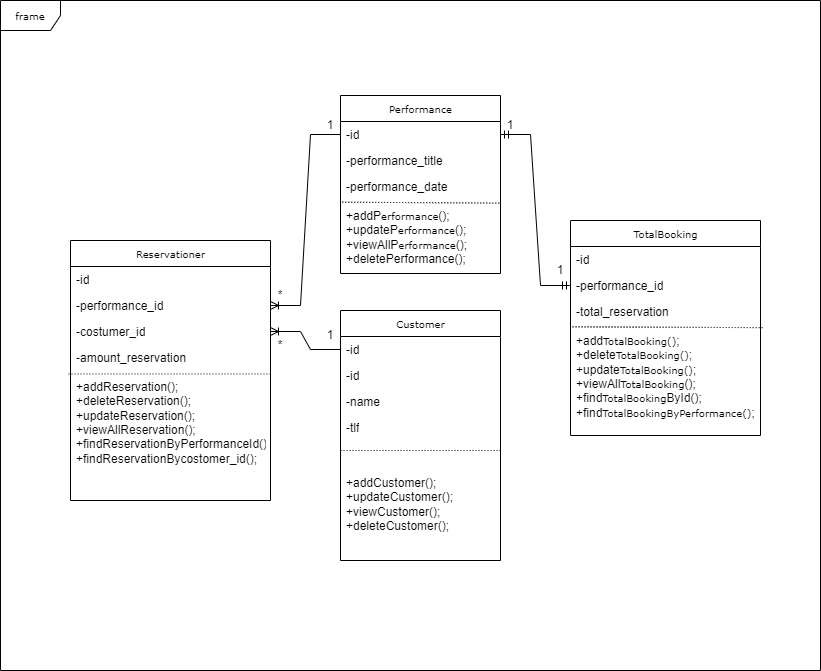

The diagram above was exported from draw.io. Its source (the exported page's mxGraphModel, read from the mxfile embedded in the PNG):
<mxGraphModel dx="1247" dy="618" grid="1" gridSize="10" guides="1" tooltips="1" connect="1" arrows="1" fold="1" page="1" pageScale="1" pageWidth="850" pageHeight="1100" background="none" math="0" shadow="0">
  <root>
    <mxCell id="0" />
    <mxCell id="1" parent="0" />
    <mxCell id="17acba5748e5396b-1" value="frame" style="shape=umlFrame;whiteSpace=wrap;html=1;rounded=0;shadow=0;comic=0;labelBackgroundColor=none;strokeWidth=1;fontFamily=Verdana;fontSize=10;align=center;" parent="1" vertex="1">
      <mxGeometry x="80" y="10" width="820" height="670" as="geometry" />
    </mxCell>
    <mxCell id="17acba5748e5396b-2" value="Reservationer" style="swimlane;html=1;fontStyle=0;childLayout=stackLayout;horizontal=1;startSize=26;fillColor=none;horizontalStack=0;resizeParent=1;resizeLast=0;collapsible=1;marginBottom=0;swimlaneFillColor=#ffffff;rounded=0;shadow=0;comic=0;labelBackgroundColor=none;strokeWidth=1;fontFamily=Verdana;fontSize=10;align=center;" parent="1" vertex="1">
      <mxGeometry x="150" y="250" width="200" height="260" as="geometry" />
    </mxCell>
    <mxCell id="17acba5748e5396b-3" value="-id" style="text;html=1;strokeColor=none;fillColor=none;align=left;verticalAlign=top;spacingLeft=4;spacingRight=4;whiteSpace=wrap;overflow=hidden;rotatable=0;points=[[0,0.5],[1,0.5]];portConstraint=eastwest;" parent="17acba5748e5396b-2" vertex="1">
      <mxGeometry y="26" width="200" height="26" as="geometry" />
    </mxCell>
    <mxCell id="17acba5748e5396b-4" value="-performance_id" style="text;html=1;strokeColor=none;fillColor=none;align=left;verticalAlign=top;spacingLeft=4;spacingRight=4;whiteSpace=wrap;overflow=hidden;rotatable=0;points=[[0,0.5],[1,0.5]];portConstraint=eastwest;" parent="17acba5748e5396b-2" vertex="1">
      <mxGeometry y="52" width="200" height="26" as="geometry" />
    </mxCell>
    <mxCell id="17acba5748e5396b-6" value="-costumer_id" style="text;html=1;strokeColor=none;fillColor=none;align=left;verticalAlign=top;spacingLeft=4;spacingRight=4;whiteSpace=wrap;overflow=hidden;rotatable=0;points=[[0,0.5],[1,0.5]];portConstraint=eastwest;" parent="17acba5748e5396b-2" vertex="1">
      <mxGeometry y="78" width="200" height="26" as="geometry" />
    </mxCell>
    <mxCell id="17acba5748e5396b-9" value="-amount_reservation&lt;br&gt;&lt;br&gt;+addReservation();&lt;br&gt;+deleteReservation();&lt;br&gt;+updateReservation();&lt;br&gt;+viewAllReservation();&lt;br&gt;+findReservationByPerformanceId();&lt;br&gt;+findReservationBycostomer_id();" style="text;html=1;strokeColor=none;fillColor=none;align=left;verticalAlign=top;spacingLeft=4;spacingRight=4;whiteSpace=wrap;overflow=hidden;rotatable=0;points=[[0,0.5],[1,0.5]];portConstraint=eastwest;" parent="17acba5748e5396b-2" vertex="1">
      <mxGeometry y="104" width="200" height="156" as="geometry" />
    </mxCell>
    <mxCell id="-WzJxx4gnGP9quFHf0au-9" value="" style="endArrow=none;html=1;rounded=0;dashed=1;dashPattern=1 2;exitX=-0.01;exitY=0.189;exitDx=0;exitDy=0;exitPerimeter=0;entryX=1.004;entryY=0.189;entryDx=0;entryDy=0;entryPerimeter=0;" edge="1" parent="17acba5748e5396b-2" source="17acba5748e5396b-9" target="17acba5748e5396b-9">
      <mxGeometry relative="1" as="geometry">
        <mxPoint x="260" y="240" as="sourcePoint" />
        <mxPoint x="190" y="133" as="targetPoint" />
      </mxGeometry>
    </mxCell>
    <mxCell id="17acba5748e5396b-20" value="Performance" style="swimlane;html=1;fontStyle=0;childLayout=stackLayout;horizontal=1;startSize=26;fillColor=none;horizontalStack=0;resizeParent=1;resizeLast=0;collapsible=1;marginBottom=0;swimlaneFillColor=#ffffff;rounded=0;shadow=0;comic=0;labelBackgroundColor=none;strokeWidth=1;fontFamily=Verdana;fontSize=10;align=center;" parent="1" vertex="1">
      <mxGeometry x="420" y="105" width="160" height="178" as="geometry" />
    </mxCell>
    <mxCell id="17acba5748e5396b-21" value="-id" style="text;html=1;strokeColor=none;fillColor=none;align=left;verticalAlign=top;spacingLeft=4;spacingRight=4;whiteSpace=wrap;overflow=hidden;rotatable=0;points=[[0,0.5],[1,0.5]];portConstraint=eastwest;" parent="17acba5748e5396b-20" vertex="1">
      <mxGeometry y="26" width="160" height="26" as="geometry" />
    </mxCell>
    <mxCell id="17acba5748e5396b-24" value="-performance_title" style="text;html=1;strokeColor=none;fillColor=none;align=left;verticalAlign=top;spacingLeft=4;spacingRight=4;whiteSpace=wrap;overflow=hidden;rotatable=0;points=[[0,0.5],[1,0.5]];portConstraint=eastwest;" parent="17acba5748e5396b-20" vertex="1">
      <mxGeometry y="52" width="160" height="26" as="geometry" />
    </mxCell>
    <mxCell id="SelTJnBlzgijpRl-cygQ-8" value="-performance_date&lt;br&gt;&lt;br&gt;+addP&lt;span style=&quot;font-family: Verdana; font-size: 10px; text-align: center;&quot;&gt;erformance&lt;/span&gt;();&lt;br&gt;+updateP&lt;span style=&quot;font-family: Verdana; font-size: 10px; text-align: center;&quot;&gt;erformance&lt;/span&gt;();&lt;br&gt;+viewAllP&lt;span style=&quot;font-family: Verdana; font-size: 10px; text-align: center;&quot;&gt;erformance&lt;/span&gt;();&lt;br&gt;+deletePerformance();" style="text;html=1;strokeColor=none;fillColor=none;align=left;verticalAlign=top;spacingLeft=4;spacingRight=4;whiteSpace=wrap;overflow=hidden;rotatable=0;points=[[0,0.5],[1,0.5]];portConstraint=eastwest;" parent="17acba5748e5396b-20" vertex="1">
      <mxGeometry y="78" width="160" height="92" as="geometry" />
    </mxCell>
    <mxCell id="-WzJxx4gnGP9quFHf0au-13" value="" style="endArrow=none;html=1;rounded=0;dashed=1;dashPattern=1 2;entryX=0.999;entryY=0.322;entryDx=0;entryDy=0;entryPerimeter=0;exitX=0.011;exitY=0.312;exitDx=0;exitDy=0;exitPerimeter=0;" edge="1" parent="17acba5748e5396b-20" source="SelTJnBlzgijpRl-cygQ-8" target="SelTJnBlzgijpRl-cygQ-8">
      <mxGeometry relative="1" as="geometry">
        <mxPoint x="-80" y="215" as="sourcePoint" />
        <mxPoint x="80" y="215" as="targetPoint" />
        <Array as="points" />
      </mxGeometry>
    </mxCell>
    <mxCell id="17acba5748e5396b-30" value="TotalBooking" style="swimlane;html=1;fontStyle=0;childLayout=stackLayout;horizontal=1;startSize=26;fillColor=none;horizontalStack=0;resizeParent=1;resizeLast=0;collapsible=1;marginBottom=0;swimlaneFillColor=#ffffff;rounded=0;shadow=0;comic=0;labelBackgroundColor=none;strokeWidth=1;fontFamily=Verdana;fontSize=10;align=center;" parent="1" vertex="1">
      <mxGeometry x="650" y="230" width="190" height="215" as="geometry" />
    </mxCell>
    <mxCell id="17acba5748e5396b-31" value="-id" style="text;html=1;strokeColor=none;fillColor=none;align=left;verticalAlign=top;spacingLeft=4;spacingRight=4;whiteSpace=wrap;overflow=hidden;rotatable=0;points=[[0,0.5],[1,0.5]];portConstraint=eastwest;" parent="17acba5748e5396b-30" vertex="1">
      <mxGeometry y="26" width="190" height="26" as="geometry" />
    </mxCell>
    <mxCell id="17acba5748e5396b-32" value="-performance_id" style="text;html=1;strokeColor=none;fillColor=none;align=left;verticalAlign=top;spacingLeft=4;spacingRight=4;whiteSpace=wrap;overflow=hidden;rotatable=0;points=[[0,0.5],[1,0.5]];portConstraint=eastwest;" parent="17acba5748e5396b-30" vertex="1">
      <mxGeometry y="52" width="190" height="26" as="geometry" />
    </mxCell>
    <mxCell id="17acba5748e5396b-33" value="-total_reservation&lt;br&gt;&lt;br&gt;+add&lt;span style=&quot;font-family: Verdana; font-size: 10px; text-align: center;&quot;&gt;TotalBooking()&lt;/span&gt;;&lt;br&gt;+delete&lt;span style=&quot;font-family: Verdana; font-size: 10px; text-align: center;&quot;&gt;TotalBooking()&lt;/span&gt;;&lt;br&gt;+update&lt;span style=&quot;font-family: Verdana; font-size: 10px; text-align: center;&quot;&gt;TotalBooking()&lt;/span&gt;;&lt;br&gt;+viewAll&lt;span style=&quot;font-family: Verdana; font-size: 10px; text-align: center;&quot;&gt;TotalBooking&lt;/span&gt;();&lt;br&gt;+find&lt;span style=&quot;font-family: Verdana; font-size: 10px; text-align: center;&quot;&gt;TotalBooking&lt;/span&gt;ById();&lt;br&gt;+find&lt;span style=&quot;font-family: Verdana; font-size: 10px; text-align: center;&quot;&gt;TotalBookingByPerformance()&lt;/span&gt;;" style="text;html=1;strokeColor=none;fillColor=none;align=left;verticalAlign=top;spacingLeft=4;spacingRight=4;whiteSpace=wrap;overflow=hidden;rotatable=0;points=[[0,0.5],[1,0.5]];portConstraint=eastwest;" parent="17acba5748e5396b-30" vertex="1">
      <mxGeometry y="78" width="190" height="120" as="geometry" />
    </mxCell>
    <mxCell id="-WzJxx4gnGP9quFHf0au-15" value="" style="endArrow=none;html=1;rounded=0;dashed=1;dashPattern=1 2;entryX=1.017;entryY=0.243;entryDx=0;entryDy=0;entryPerimeter=0;exitX=0.011;exitY=0.236;exitDx=0;exitDy=0;exitPerimeter=0;" edge="1" parent="17acba5748e5396b-30" source="17acba5748e5396b-33" target="17acba5748e5396b-33">
      <mxGeometry relative="1" as="geometry">
        <mxPoint x="-300" y="100" as="sourcePoint" />
        <mxPoint x="-140" y="100" as="targetPoint" />
        <Array as="points" />
      </mxGeometry>
    </mxCell>
    <mxCell id="5d2195bd80daf111-5" value="Customer" style="swimlane;html=1;fontStyle=0;childLayout=stackLayout;horizontal=1;startSize=26;fillColor=none;horizontalStack=0;resizeParent=1;resizeLast=0;collapsible=1;marginBottom=0;swimlaneFillColor=#ffffff;rounded=0;shadow=0;comic=0;labelBackgroundColor=none;strokeWidth=1;fontFamily=Verdana;fontSize=10;align=center;" parent="1" vertex="1">
      <mxGeometry x="420" y="320" width="160" height="250" as="geometry" />
    </mxCell>
    <mxCell id="5d2195bd80daf111-6" value="-id" style="text;html=1;strokeColor=none;fillColor=none;align=left;verticalAlign=top;spacingLeft=4;spacingRight=4;whiteSpace=wrap;overflow=hidden;rotatable=0;points=[[0,0.5],[1,0.5]];portConstraint=eastwest;" parent="5d2195bd80daf111-5" vertex="1">
      <mxGeometry y="26" width="160" height="26" as="geometry" />
    </mxCell>
    <mxCell id="-WzJxx4gnGP9quFHf0au-8" value="-id" style="text;html=1;strokeColor=none;fillColor=none;align=left;verticalAlign=top;spacingLeft=4;spacingRight=4;whiteSpace=wrap;overflow=hidden;rotatable=0;points=[[0,0.5],[1,0.5]];portConstraint=eastwest;" vertex="1" parent="5d2195bd80daf111-5">
      <mxGeometry y="52" width="160" height="26" as="geometry" />
    </mxCell>
    <mxCell id="SelTJnBlzgijpRl-cygQ-9" value="-name" style="text;html=1;strokeColor=none;fillColor=none;align=left;verticalAlign=top;spacingLeft=4;spacingRight=4;whiteSpace=wrap;overflow=hidden;rotatable=0;points=[[0,0.5],[1,0.5]];portConstraint=eastwest;" parent="5d2195bd80daf111-5" vertex="1">
      <mxGeometry y="78" width="160" height="26" as="geometry" />
    </mxCell>
    <mxCell id="5d2195bd80daf111-7" value="-tlf" style="text;html=1;strokeColor=none;fillColor=none;align=left;verticalAlign=top;spacingLeft=4;spacingRight=4;whiteSpace=wrap;overflow=hidden;rotatable=0;points=[[0,0.5],[1,0.5]];portConstraint=eastwest;" parent="5d2195bd80daf111-5" vertex="1">
      <mxGeometry y="104" width="160" height="26" as="geometry" />
    </mxCell>
    <mxCell id="-WzJxx4gnGP9quFHf0au-11" value="" style="endArrow=none;html=1;rounded=0;dashed=1;dashPattern=1 2;" edge="1" parent="5d2195bd80daf111-5">
      <mxGeometry relative="1" as="geometry">
        <mxPoint y="140" as="sourcePoint" />
        <mxPoint x="160" y="140" as="targetPoint" />
      </mxGeometry>
    </mxCell>
    <mxCell id="SelTJnBlzgijpRl-cygQ-11" value="&lt;br&gt;&lt;br&gt;+addCustomer();&lt;br&gt;+updateCustomer();&lt;br&gt;+viewCustomer();&lt;br&gt;+deleteCustomer();" style="text;html=1;strokeColor=none;fillColor=none;align=left;verticalAlign=top;spacingLeft=4;spacingRight=4;whiteSpace=wrap;overflow=hidden;rotatable=0;points=[[0,0.5],[1,0.5]];portConstraint=eastwest;" parent="5d2195bd80daf111-5" vertex="1">
      <mxGeometry y="130" width="160" height="120" as="geometry" />
    </mxCell>
    <mxCell id="-WzJxx4gnGP9quFHf0au-2" value="" style="edgeStyle=entityRelationEdgeStyle;fontSize=12;html=1;endArrow=ERmandOne;startArrow=ERmandOne;rounded=0;entryX=1;entryY=0.5;entryDx=0;entryDy=0;exitX=0;exitY=0.5;exitDx=0;exitDy=0;" edge="1" parent="1" source="17acba5748e5396b-32" target="17acba5748e5396b-21">
      <mxGeometry width="100" height="100" relative="1" as="geometry">
        <mxPoint x="500" y="190" as="sourcePoint" />
        <mxPoint x="600" y="90" as="targetPoint" />
      </mxGeometry>
    </mxCell>
    <mxCell id="-WzJxx4gnGP9quFHf0au-4" value="" style="edgeStyle=entityRelationEdgeStyle;fontSize=12;html=1;endArrow=ERoneToMany;rounded=0;exitX=0;exitY=0.5;exitDx=0;exitDy=0;entryX=1;entryY=0.5;entryDx=0;entryDy=0;" edge="1" parent="1" source="17acba5748e5396b-21" target="17acba5748e5396b-4">
      <mxGeometry width="100" height="100" relative="1" as="geometry">
        <mxPoint x="250" y="467.5" as="sourcePoint" />
        <mxPoint x="350" y="367.5" as="targetPoint" />
      </mxGeometry>
    </mxCell>
    <mxCell id="-WzJxx4gnGP9quFHf0au-6" value="" style="edgeStyle=entityRelationEdgeStyle;fontSize=12;html=1;endArrow=ERoneToMany;rounded=0;exitX=0;exitY=0.5;exitDx=0;exitDy=0;entryX=1;entryY=0.5;entryDx=0;entryDy=0;" edge="1" parent="1" source="5d2195bd80daf111-6" target="17acba5748e5396b-6">
      <mxGeometry width="100" height="100" relative="1" as="geometry">
        <mxPoint x="370" y="370" as="sourcePoint" />
        <mxPoint x="470" y="270" as="targetPoint" />
      </mxGeometry>
    </mxCell>
    <mxCell id="-WzJxx4gnGP9quFHf0au-17" value="1" style="text;html=1;strokeColor=none;fillColor=none;align=center;verticalAlign=middle;whiteSpace=wrap;rounded=0;" vertex="1" parent="1">
      <mxGeometry x="380" y="120" width="60" height="30" as="geometry" />
    </mxCell>
    <mxCell id="-WzJxx4gnGP9quFHf0au-18" value="1" style="text;html=1;strokeColor=none;fillColor=none;align=center;verticalAlign=middle;whiteSpace=wrap;rounded=0;" vertex="1" parent="1">
      <mxGeometry x="570" y="120" width="40" height="30" as="geometry" />
    </mxCell>
    <mxCell id="-WzJxx4gnGP9quFHf0au-19" value="1" style="text;html=1;strokeColor=none;fillColor=none;align=center;verticalAlign=middle;whiteSpace=wrap;rounded=0;" vertex="1" parent="1">
      <mxGeometry x="630" y="270" width="20" height="20" as="geometry" />
    </mxCell>
    <mxCell id="-WzJxx4gnGP9quFHf0au-20" value="1" style="text;html=1;strokeColor=none;fillColor=none;align=center;verticalAlign=middle;whiteSpace=wrap;rounded=0;" vertex="1" parent="1">
      <mxGeometry x="390" y="330" width="40" height="30" as="geometry" />
    </mxCell>
    <mxCell id="-WzJxx4gnGP9quFHf0au-23" value="*&lt;span style=&quot;color: rgba(0, 0, 0, 0); font-family: monospace; font-size: 0px; text-align: start;&quot;&gt;%3CmxGraphModel%3E%3Croot%3E%3CmxCell%20id%3D%220%22%2F%3E%3CmxCell%20id%3D%221%22%20parent%3D%220%22%2F%3E%3CmxCell%20id%3D%222%22%20value%3D%221%22%20style%3D%22text%3Bhtml%3D1%3BstrokeColor%3Dnone%3BfillColor%3Dnone%3Balign%3Dcenter%3BverticalAlign%3Dmiddle%3BwhiteSpace%3Dwrap%3Brounded%3D0%3B%22%20vertex%3D%221%22%20parent%3D%221%22%3E%3CmxGeometry%20x%3D%22570%22%20y%3D%22120%22%20width%3D%2240%22%20height%3D%2230%22%20as%3D%22geometry%22%2F%3E%3C%2FmxCell%3E%3C%2Froot%3E%3C%2FmxGraphModel%3E&lt;/span&gt;" style="text;html=1;strokeColor=none;fillColor=none;align=center;verticalAlign=middle;whiteSpace=wrap;rounded=0;" vertex="1" parent="1">
      <mxGeometry x="330" y="340" width="60" height="30" as="geometry" />
    </mxCell>
    <mxCell id="-WzJxx4gnGP9quFHf0au-24" value="*&lt;span style=&quot;color: rgba(0, 0, 0, 0); font-family: monospace; font-size: 0px; text-align: start;&quot;&gt;%3CmxGraphModel%3E%3Croot%3E%3CmxCell%20id%3D%220%22%2F%3E%3CmxCell%20id%3D%221%22%20parent%3D%220%22%2F%3E%3CmxCell%20id%3D%222%22%20value%3D%221%22%20style%3D%22text%3Bhtml%3D1%3BstrokeColor%3Dnone%3BfillColor%3Dnone%3Balign%3Dcenter%3BverticalAlign%3Dmiddle%3BwhiteSpace%3Dwrap%3Brounded%3D0%3B%22%20vertex%3D%221%22%20parent%3D%221%22%3E%3CmxGeometry%20x%3D%22570%22%20y%3D%22120%22%20width%3D%2240%22%20height%3D%2230%22%20as%3D%22geometry%22%2F%3E%3C%2FmxCell%3E%3C%2Froot%3E%3C%2FmxGraphModel%3E&lt;/span&gt;" style="text;html=1;strokeColor=none;fillColor=none;align=center;verticalAlign=middle;whiteSpace=wrap;rounded=0;" vertex="1" parent="1">
      <mxGeometry x="330" y="290" width="60" height="30" as="geometry" />
    </mxCell>
  </root>
</mxGraphModel>